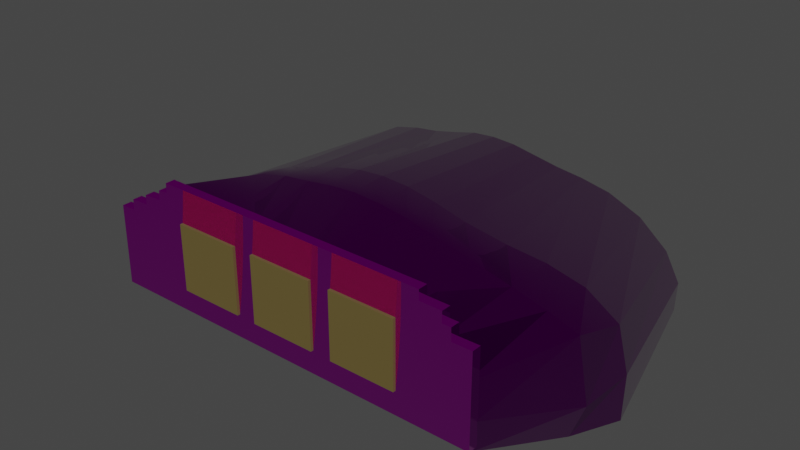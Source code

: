 # Source: edcd-garage.blend  (saved by Blender 3.1.7; exported with 4.5.12 LTS)
import bpy
from mathutils import Matrix  # noqa: F401  (used for matrix-valued properties, if any)

bpy.ops.wm.read_factory_settings(use_empty=True)
scene = bpy.context.scene
scene.name = 'Scene'

# ---- collections
col_edcd_garage_lod00 = bpy.data.collections.new('edcd-garage_LOD00'); scene.collection.children.link(col_edcd_garage_lod00)

# ---- images (referenced by path relative to the original .blend; pixels are not part of the script)
import os
ASSET_DIR = os.environ.get("B2B_ASSET_DIR", "")  # directory of the original .blend (textures are referenced by path, not embedded)
HERE = os.path.dirname(os.path.abspath(__file__))  # packed textures are extracted next to this script under _unpacked/

def load_image(name, relpath, width, height, colorspace="sRGB"):
    """Load a texture the original file referenced (path relative to the .blend, or extracted next to this script)."""
    p = next((c for c in (os.path.join(HERE, relpath), os.path.join(ASSET_DIR, relpath)) if relpath and os.path.exists(c)), "")
    if p:
        img = bpy.data.images.load(p, check_existing=True)
        img.name = name
    else:  # same state as the original file: an image datablock whose file is absent (Cycles renders it pink)
        img = bpy.data.images.new(name, width, height)
        img.source = "FILE"
        img.filepath = "//" + (relpath or name)
    img.colorspace_settings.name = colorspace
    return img
img_edcd_shelter_grass_base_color_jpg = load_image('edcd_shelter_grass_Base_Color.jpg', 'edcd_shelter_grass_Base_Color.jpg', 1024, 1024, 'sRGB')
img_edcd_shelter_grass_composite_png = load_image('edcd_shelter_grass-composite.png', 'edcd_shelter_grass-composite.png', 1024, 1024, 'Non-Color')
img_edcd_shelter_grass_normal_flipped_png = load_image('edcd_shelter_grass-normal_flipped.png', 'edcd_shelter_grass-normal_flipped.png', 1024, 1024, 'Non-Color')
img_edcd_shelter_bricks_alt_base_color_png = load_image('edcd_shelter_bricks_alt_Base_Color.png', 'edcd_shelter_bricks_alt_Base_Color.png', 1024, 1024, 'sRGB')
img_edcd_shelter_bricks_alt_composite_png = load_image('edcd_shelter_bricks_alt-composite.png', 'edcd_shelter_bricks_alt-composite.png', 1024, 1024, 'Non-Color')
img_edcd_shelter_bricks_alt_normal_png = load_image('edcd_shelter_bricks_alt_Normal.png', 'edcd_shelter_bricks_alt_Normal.png', 1024, 1024, 'Non-Color')

# ---- materials (node trees are filled in below, after node groups)
mat_edcd_shelter_grass = bpy.data.materials.new('EDCD shelter grass')
mat_edcd_shelter_grass.use_backface_culling = True
mat_edcd_shelter_bricks_alt = bpy.data.materials.new('EDCD shelter bricks alt')
mat_edcd_shelter_bricks_alt.use_backface_culling = True
mat_edcd_garage_door = bpy.data.materials.new('EDCD garage door')
mat_edcd_shelter_gate_paint = bpy.data.materials.new('EDCD shelter gate paint')
mat_edcd_shelter_gate_paint.use_backface_culling = True

# ---- node groups
ng_gltf_settings = bpy.data.node_groups.new('glTF Settings', 'ShaderNodeTree')
_s = ng_gltf_settings.interface.new_socket(name='Occlusion', in_out='INPUT', socket_type='NodeSocketFloat')
_s.default_value = 1.0
_N = ng_gltf_settings.nodes; _L = ng_gltf_settings.links
n0 = _N.new('NodeGroupInput'); n0.name = 'Group Input'; n0.location = (0, 0)

# ---- material node trees
mat_edcd_shelter_grass.use_nodes = True; mat_edcd_shelter_grass.node_tree.nodes.clear()
_N = mat_edcd_shelter_grass.node_tree.nodes; _L = mat_edcd_shelter_grass.node_tree.links
n0 = _N.new('ShaderNodeOutputMaterial'); n0.name = 'Material Output'; n0.location = (1000, 0)
n1 = _N.new('ShaderNodeBsdfPrincipled'); n1.name = 'Principled BSDF'; n1.location = (500, 0)
n1.distribution = 'GGX'
n1.subsurface_method = 'RANDOM_WALK_SKIN'
n1.inputs[3].default_value = 1.45
n2 = _N.new('ShaderNodeGroup'); n2.name = 'glTF Settings'; n2.location = (500, -800)
n2.label = 'glTF Settings'
n2.node_tree = ng_gltf_settings
n3 = _N.new('ShaderNodeTexImage'); n3.name = 'Base Color Texture'; n3.location = (-500, 100)
n3.label = 'Base Color Texture'
n3.hide = True
n3.image = img_edcd_shelter_grass_base_color_jpg
n4 = _N.new('ShaderNodeRGB'); n4.name = 'Base Color RGB'; n4.location = (-500, 50)
n4.label = 'Base Color RGB'
n4.hide = True
n4.outputs[0].default_value = (0.3571, 0.3552, 0.4262, 1.0)
n5 = _N.new('ShaderNodeValue'); n5.name = 'Base Color A'; n5.location = (-500, -200)
n5.label = 'Base Color A'
n5.hide = True
n5.outputs[0].default_value = 1.0
n6 = _N.new('ShaderNodeTexImage'); n6.name = 'Occlusion(R) Roughness(G) Metallic(B)'; n6.location = (-800, -300)
n6.label = 'Occlusion(R) Roughness(G) Metallic(B)'
n6.hide = True
n6.image = img_edcd_shelter_grass_composite_png
n7 = _N.new('ShaderNodeValue'); n7.name = 'Metallic Scale'; n7.location = (-500, -400)
n7.label = 'Metallic Scale'
n7.hide = True
n7.outputs[0].default_value = 1.0
n8 = _N.new('ShaderNodeValue'); n8.name = 'Roughness Scale'; n8.location = (-500, -500)
n8.label = 'Roughness Scale'
n8.hide = True
n8.outputs[0].default_value = 1.0
n9 = _N.new('ShaderNodeTexImage'); n9.name = 'Emissive Texture'; n9.location = (-500, -600)
n9.label = 'Emissive Texture'
n9.hide = True
n10 = _N.new('ShaderNodeRGB'); n10.name = 'Emissive RGB'; n10.location = (-500, -700)
n10.label = 'Emissive RGB'
n10.hide = True
n10.outputs[0].default_value = (0.0, 0.0, 0.0, 1.0)
n11 = _N.new('ShaderNodeValue'); n11.name = 'Emissive Scale'; n11.location = (-500, -800)
n11.label = 'Emissive Scale'
n11.hide = True
n11.outputs[0].default_value = 1.0
n12 = _N.new('ShaderNodeTexImage'); n12.name = 'Normal Texture'; n12.location = (-500, -900)
n12.label = 'Normal Texture'
n12.hide = True
n12.image = img_edcd_shelter_grass_normal_flipped_png
n13 = _N.new('ShaderNodeTexImage'); n13.name = 'Detail Color(RGBA)'; n13.location = (-500, 0)
n13.label = 'Detail Color(RGBA)'
n13.hide = True
n14 = _N.new('ShaderNodeTexImage'); n14.name = 'Detail Occlusion(R) Roughness(G) Metallic(B)'; n14.location = (-800, -350)
n14.label = 'Detail Occlusion(R) Roughness(G) Metallic(B)'
n14.hide = True
n15 = _N.new('ShaderNodeValue'); n15.name = 'Detail Normal Scale'; n15.location = (-500, -1400)
n15.label = 'Detail Normal Scale'
n15.hide = True
n15.outputs[0].default_value = 1.0
n16 = _N.new('ShaderNodeTexImage'); n16.name = 'Detail Normal'; n16.location = (-500, -1300)
n16.label = 'Detail Normal'
n16.hide = True
n17 = _N.new('ShaderNodeTexImage'); n17.name = 'Blend Mask'; n17.location = (-500, -1500)
n17.label = 'Blend Mask'
n17.hide = True
n18 = _N.new('ShaderNodeValue'); n18.name = 'Detail UV Scale'; n18.location = (-1350, -600)
n18.label = 'Detail UV Scale'
n18.hide = True
n18.outputs[0].default_value = 1.0
n19 = _N.new('ShaderNodeValue'); n19.name = 'Detail UV Offset U'; n19.location = (-1350, -700)
n19.label = 'Detail UV Offset U'
n19.hide = True
n19.outputs[0].default_value = 0.0
n20 = _N.new('ShaderNodeValue'); n20.name = 'Detail UV Offset V'; n20.location = (-1350, -800)
n20.label = 'Detail UV Offset V'
n20.hide = True
n20.outputs[0].default_value = 0.0
n21 = _N.new('ShaderNodeVertexColor'); n21.name = 'Vertex Color'; n21.location = (-1350, -200)
n21.label = 'Vertex Color'
n21.hide = True
n22 = _N.new('ShaderNodeUVMap'); n22.name = 'UV Map'; n22.location = (-1350, -500)
n22.label = 'UV Map'
n22.hide = True
n23 = _N.new('ShaderNodeCombineXYZ'); n23.name = 'Combine UV Scale'; n23.location = (-1100, -550)
n23.label = 'Combine UV Scale'
n23.hide = True
n24 = _N.new('ShaderNodeCombineXYZ'); n24.name = 'Combine UV Offset'; n24.location = (-1100, -600)
n24.label = 'Combine UV Offset'
n24.hide = True
n25 = _N.new('ShaderNodeVectorMath'); n25.name = 'Multiply UV Scale'; n25.location = (-900, -500)
n25.label = 'Multiply UV Scale'
n25.hide = True
n25.operation = 'MULTIPLY'
n26 = _N.new('ShaderNodeVectorMath'); n26.name = 'Multiply UV Offset'; n26.location = (-800, -600)
n26.label = 'Multiply UV Offset'
n26.hide = True
n27 = _N.new('ShaderNodeMix'); n27.name = 'Base Color Multiplier RGB'; n27.location = (0, 50)
n27.label = 'Base Color Multiplier RGB'
n27.hide = True
n27.data_type = 'RGBA'
n27.blend_type = 'MULTIPLY'
n27.inputs[0].default_value = 1.0
n28 = _N.new('ShaderNodeMath'); n28.name = 'Base Color Multiplier A'; n28.location = (0, -100)
n28.label = 'Base Color Multiplier A'
n28.hide = True
n28.operation = 'MULTIPLY'
n29 = _N.new('ShaderNodeMix'); n29.name = 'Emissive Multiplier'; n29.location = (0, -550)
n29.label = 'Emissive Multiplier'
n29.hide = True
n29.data_type = 'RGBA'
n29.blend_type = 'MULTIPLY'
n30 = _N.new('ShaderNodeSeparateColor'); n30.name = 'SplitOcclMetalRough'; n30.location = (-250, -300)
n30.label = 'SplitOcclMetalRough'
n30.hide = True
n31 = _N.new('ShaderNodeMath'); n31.name = 'Occlusion Multiplier'; n31.location = (0, -200)
n31.label = 'Occlusion Multiplier'
n31.hide = True
n31.operation = 'MULTIPLY'
n31.inputs[0].default_value = 1.0
n32 = _N.new('ShaderNodeMath'); n32.name = 'Roughness Multiplier'; n32.location = (0, -300)
n32.label = 'Roughness Multiplier'
n32.hide = True
n32.operation = 'MULTIPLY'
n33 = _N.new('ShaderNodeMath'); n33.name = 'Metallic Multiplier'; n33.location = (0, -400)
n33.label = 'Metallic Multiplier'
n33.hide = True
n33.operation = 'MULTIPLY'
n34 = _N.new('ShaderNodeNormalMap'); n34.name = 'Normal Map Sampler'; n34.location = (0, -900)
n34.label = 'Normal Map Sampler'
n34.hide = True
n35 = _N.new('ShaderNodeMath'); n35.name = 'Blend Alpha Map'; n35.location = (-150, 0)
n35.label = 'Blend Alpha Map'
n35.hide = True
n35.operation = 'MULTIPLY'
n36 = _N.new('ShaderNodeMix'); n36.name = 'Blend Color Map'; n36.location = (-150, 100)
n36.label = 'Blend Color Map'
n36.hide = True
n36.data_type = 'RGBA'
n36.blend_type = 'ADD'
n37 = _N.new('ShaderNodeMix'); n37.name = 'Blend Occlusion(R) Roughness(G) Metallic(B) Map'; n37.location = (-500, -325)
n37.label = 'Blend Occlusion(R) Roughness(G) Metallic(B) Map'
n37.hide = True
n37.data_type = 'RGBA'
n37.blend_type = 'ADD'
n38 = _N.new('ShaderNodeNormalMap'); n38.name = 'Detail Normal Map Sampler'; n38.location = (0, -1300)
n38.label = 'Detail Normal Map Sampler'
n38.hide = True
n39 = _N.new('ShaderNodeMix'); n39.name = 'Blend Normal Map'; n39.location = (200, -1100)
n39.label = 'Blend Normal Map'
n39.hide = True
n39.data_type = 'RGBA'
n39.blend_type = 'MULTIPLY'
_L.new(n1.outputs[0], n0.inputs[0])
_L.new(n18.outputs[0], n23.inputs[0])
_L.new(n18.outputs[0], n23.inputs[1])
_L.new(n18.outputs[0], n23.inputs[2])
_L.new(n19.outputs[0], n24.inputs[0])
_L.new(n20.outputs[0], n24.inputs[1])
_L.new(n22.outputs[0], n25.inputs[0])
_L.new(n23.outputs[0], n25.inputs[1])
_L.new(n25.outputs[0], n26.inputs[0])
_L.new(n24.outputs[0], n26.inputs[1])
_L.new(n26.outputs[0], n13.inputs[0])
_L.new(n26.outputs[0], n14.inputs[0])
_L.new(n26.outputs[0], n16.inputs[0])
_L.new(n11.outputs[0], n1.inputs[28])
_L.new(n21.outputs[1], n36.inputs[0])
_L.new(n21.outputs[1], n37.inputs[0])
_L.new(n21.outputs[1], n39.inputs[0])
_L.new(n9.outputs[0], n29.inputs[6])
_L.new(n10.outputs[0], n29.inputs[7])
_L.new(n10.outputs[0], n1.inputs[27])
_L.new(n6.outputs[0], n37.inputs[6])
_L.new(n14.outputs[0], n37.inputs[7])
_L.new(n37.outputs[2], n30.inputs[0])
_L.new(n7.outputs[0], n33.inputs[0])
_L.new(n8.outputs[0], n32.inputs[0])
_L.new(n30.outputs[0], n31.inputs[1])
_L.new(n30.outputs[1], n32.inputs[1])
_L.new(n30.outputs[2], n33.inputs[1])
_L.new(n32.outputs[0], n1.inputs[2])
_L.new(n33.outputs[0], n1.inputs[1])
_L.new(n31.outputs[0], n2.inputs[0])
_L.new(n12.outputs[0], n34.inputs[1])
_L.new(n34.outputs[0], n39.inputs[6])
_L.new(n38.outputs[0], n39.inputs[7])
_L.new(n15.outputs[0], n38.inputs[0])
_L.new(n16.outputs[0], n38.inputs[1])
_L.new(n34.outputs[0], n1.inputs[5])
_L.new(n3.outputs[0], n36.inputs[6])
_L.new(n13.outputs[0], n36.inputs[7])
_L.new(n36.outputs[2], n27.inputs[7])
_L.new(n3.outputs[1], n35.inputs[0])
_L.new(n13.outputs[1], n35.inputs[1])
_L.new(n5.outputs[0], n28.inputs[1])
_L.new(n4.outputs[0], n27.inputs[6])
_L.new(n27.outputs[2], n1.inputs[0])
_L.new(n3.outputs[1], n28.inputs[0])
_L.new(n28.outputs[0], n1.inputs[4])
n0.is_active_output = True
mat_edcd_shelter_bricks_alt.use_nodes = True; mat_edcd_shelter_bricks_alt.node_tree.nodes.clear()
_N = mat_edcd_shelter_bricks_alt.node_tree.nodes; _L = mat_edcd_shelter_bricks_alt.node_tree.links
n0 = _N.new('ShaderNodeOutputMaterial'); n0.name = 'Material Output'; n0.location = (1000, 0)
n1 = _N.new('ShaderNodeBsdfPrincipled'); n1.name = 'Principled BSDF'; n1.location = (500, 0)
n1.distribution = 'GGX'
n1.subsurface_method = 'RANDOM_WALK_SKIN'
n1.inputs[3].default_value = 1.45
n2 = _N.new('ShaderNodeGroup'); n2.name = 'glTF Settings'; n2.location = (500, -800)
n2.label = 'glTF Settings'
n2.node_tree = ng_gltf_settings
n3 = _N.new('ShaderNodeTexImage'); n3.name = 'Base Color Texture'; n3.location = (-500, 100)
n3.label = 'Base Color Texture'
n3.hide = True
n3.image = img_edcd_shelter_bricks_alt_base_color_png
n4 = _N.new('ShaderNodeRGB'); n4.name = 'Base Color RGB'; n4.location = (-500, 50)
n4.label = 'Base Color RGB'
n4.hide = True
n4.outputs[0].default_value = (1.0, 1.0, 1.0, 1.0)
n5 = _N.new('ShaderNodeValue'); n5.name = 'Base Color A'; n5.location = (-500, -200)
n5.label = 'Base Color A'
n5.hide = True
n5.outputs[0].default_value = 1.0
n6 = _N.new('ShaderNodeTexImage'); n6.name = 'Occlusion(R) Roughness(G) Metallic(B)'; n6.location = (-800, -300)
n6.label = 'Occlusion(R) Roughness(G) Metallic(B)'
n6.hide = True
n6.image = img_edcd_shelter_bricks_alt_composite_png
n7 = _N.new('ShaderNodeValue'); n7.name = 'Metallic Scale'; n7.location = (-500, -400)
n7.label = 'Metallic Scale'
n7.hide = True
n7.outputs[0].default_value = 1.0
n8 = _N.new('ShaderNodeValue'); n8.name = 'Roughness Scale'; n8.location = (-500, -500)
n8.label = 'Roughness Scale'
n8.hide = True
n8.outputs[0].default_value = 1.0
n9 = _N.new('ShaderNodeTexImage'); n9.name = 'Emissive Texture'; n9.location = (-500, -600)
n9.label = 'Emissive Texture'
n9.hide = True
n10 = _N.new('ShaderNodeRGB'); n10.name = 'Emissive RGB'; n10.location = (-500, -700)
n10.label = 'Emissive RGB'
n10.hide = True
n10.outputs[0].default_value = (0.0, 0.0, 0.0, 1.0)
n11 = _N.new('ShaderNodeValue'); n11.name = 'Emissive Scale'; n11.location = (-500, -800)
n11.label = 'Emissive Scale'
n11.hide = True
n11.outputs[0].default_value = 1.0
n12 = _N.new('ShaderNodeTexImage'); n12.name = 'Normal Texture'; n12.location = (-500, -900)
n12.label = 'Normal Texture'
n12.hide = True
n12.image = img_edcd_shelter_bricks_alt_normal_png
n13 = _N.new('ShaderNodeTexImage'); n13.name = 'Detail Color(RGBA)'; n13.location = (-500, 0)
n13.label = 'Detail Color(RGBA)'
n13.hide = True
n14 = _N.new('ShaderNodeTexImage'); n14.name = 'Detail Occlusion(R) Roughness(G) Metallic(B)'; n14.location = (-800, -350)
n14.label = 'Detail Occlusion(R) Roughness(G) Metallic(B)'
n14.hide = True
n15 = _N.new('ShaderNodeValue'); n15.name = 'Detail Normal Scale'; n15.location = (-500, -1400)
n15.label = 'Detail Normal Scale'
n15.hide = True
n15.outputs[0].default_value = 1.0
n16 = _N.new('ShaderNodeTexImage'); n16.name = 'Detail Normal'; n16.location = (-500, -1300)
n16.label = 'Detail Normal'
n16.hide = True
n17 = _N.new('ShaderNodeTexImage'); n17.name = 'Blend Mask'; n17.location = (-500, -1500)
n17.label = 'Blend Mask'
n17.hide = True
n18 = _N.new('ShaderNodeValue'); n18.name = 'Detail UV Scale'; n18.location = (-1350, -600)
n18.label = 'Detail UV Scale'
n18.hide = True
n18.outputs[0].default_value = 1.0
n19 = _N.new('ShaderNodeValue'); n19.name = 'Detail UV Offset U'; n19.location = (-1350, -700)
n19.label = 'Detail UV Offset U'
n19.hide = True
n19.outputs[0].default_value = 0.0
n20 = _N.new('ShaderNodeValue'); n20.name = 'Detail UV Offset V'; n20.location = (-1350, -800)
n20.label = 'Detail UV Offset V'
n20.hide = True
n20.outputs[0].default_value = 0.0
n21 = _N.new('ShaderNodeVertexColor'); n21.name = 'Vertex Color'; n21.location = (-1350, -200)
n21.label = 'Vertex Color'
n21.hide = True
n22 = _N.new('ShaderNodeUVMap'); n22.name = 'UV Map'; n22.location = (-1350, -500)
n22.label = 'UV Map'
n22.hide = True
n23 = _N.new('ShaderNodeCombineXYZ'); n23.name = 'Combine UV Scale'; n23.location = (-1100, -550)
n23.label = 'Combine UV Scale'
n23.hide = True
n24 = _N.new('ShaderNodeCombineXYZ'); n24.name = 'Combine UV Offset'; n24.location = (-1100, -600)
n24.label = 'Combine UV Offset'
n24.hide = True
n25 = _N.new('ShaderNodeVectorMath'); n25.name = 'Multiply UV Scale'; n25.location = (-900, -500)
n25.label = 'Multiply UV Scale'
n25.hide = True
n25.operation = 'MULTIPLY'
n26 = _N.new('ShaderNodeVectorMath'); n26.name = 'Multiply UV Offset'; n26.location = (-800, -600)
n26.label = 'Multiply UV Offset'
n26.hide = True
n27 = _N.new('ShaderNodeMix'); n27.name = 'Base Color Multiplier RGB'; n27.location = (0, 50)
n27.label = 'Base Color Multiplier RGB'
n27.hide = True
n27.data_type = 'RGBA'
n27.blend_type = 'MULTIPLY'
n27.inputs[0].default_value = 1.0
n28 = _N.new('ShaderNodeMath'); n28.name = 'Base Color Multiplier A'; n28.location = (0, -100)
n28.label = 'Base Color Multiplier A'
n28.hide = True
n28.operation = 'MULTIPLY'
n29 = _N.new('ShaderNodeMix'); n29.name = 'Emissive Multiplier'; n29.location = (0, -550)
n29.label = 'Emissive Multiplier'
n29.hide = True
n29.data_type = 'RGBA'
n29.blend_type = 'MULTIPLY'
n30 = _N.new('ShaderNodeSeparateColor'); n30.name = 'SplitOcclMetalRough'; n30.location = (-250, -300)
n30.label = 'SplitOcclMetalRough'
n30.hide = True
n31 = _N.new('ShaderNodeMath'); n31.name = 'Occlusion Multiplier'; n31.location = (0, -200)
n31.label = 'Occlusion Multiplier'
n31.hide = True
n31.operation = 'MULTIPLY'
n31.inputs[0].default_value = 1.0
n32 = _N.new('ShaderNodeMath'); n32.name = 'Roughness Multiplier'; n32.location = (0, -300)
n32.label = 'Roughness Multiplier'
n32.hide = True
n32.operation = 'MULTIPLY'
n33 = _N.new('ShaderNodeMath'); n33.name = 'Metallic Multiplier'; n33.location = (0, -400)
n33.label = 'Metallic Multiplier'
n33.hide = True
n33.operation = 'MULTIPLY'
n34 = _N.new('ShaderNodeNormalMap'); n34.name = 'Normal Map Sampler'; n34.location = (0, -900)
n34.label = 'Normal Map Sampler'
n34.hide = True
n35 = _N.new('ShaderNodeMath'); n35.name = 'Blend Alpha Map'; n35.location = (-150, 0)
n35.label = 'Blend Alpha Map'
n35.hide = True
n35.operation = 'MULTIPLY'
n36 = _N.new('ShaderNodeMix'); n36.name = 'Blend Color Map'; n36.location = (-150, 100)
n36.label = 'Blend Color Map'
n36.hide = True
n36.data_type = 'RGBA'
n36.blend_type = 'ADD'
n37 = _N.new('ShaderNodeMix'); n37.name = 'Blend Occlusion(R) Roughness(G) Metallic(B) Map'; n37.location = (-500, -325)
n37.label = 'Blend Occlusion(R) Roughness(G) Metallic(B) Map'
n37.hide = True
n37.data_type = 'RGBA'
n37.blend_type = 'ADD'
n38 = _N.new('ShaderNodeNormalMap'); n38.name = 'Detail Normal Map Sampler'; n38.location = (0, -1300)
n38.label = 'Detail Normal Map Sampler'
n38.hide = True
n39 = _N.new('ShaderNodeMix'); n39.name = 'Blend Normal Map'; n39.location = (200, -1100)
n39.label = 'Blend Normal Map'
n39.hide = True
n39.data_type = 'RGBA'
n39.blend_type = 'MULTIPLY'
_L.new(n1.outputs[0], n0.inputs[0])
_L.new(n18.outputs[0], n23.inputs[0])
_L.new(n18.outputs[0], n23.inputs[1])
_L.new(n18.outputs[0], n23.inputs[2])
_L.new(n19.outputs[0], n24.inputs[0])
_L.new(n20.outputs[0], n24.inputs[1])
_L.new(n22.outputs[0], n25.inputs[0])
_L.new(n23.outputs[0], n25.inputs[1])
_L.new(n25.outputs[0], n26.inputs[0])
_L.new(n24.outputs[0], n26.inputs[1])
_L.new(n26.outputs[0], n13.inputs[0])
_L.new(n26.outputs[0], n14.inputs[0])
_L.new(n26.outputs[0], n16.inputs[0])
_L.new(n11.outputs[0], n1.inputs[28])
_L.new(n21.outputs[1], n36.inputs[0])
_L.new(n21.outputs[1], n37.inputs[0])
_L.new(n21.outputs[1], n39.inputs[0])
_L.new(n9.outputs[0], n29.inputs[6])
_L.new(n10.outputs[0], n29.inputs[7])
_L.new(n10.outputs[0], n1.inputs[27])
_L.new(n3.outputs[0], n36.inputs[6])
_L.new(n13.outputs[0], n36.inputs[7])
_L.new(n36.outputs[2], n27.inputs[7])
_L.new(n3.outputs[1], n35.inputs[0])
_L.new(n13.outputs[1], n35.inputs[1])
_L.new(n5.outputs[0], n28.inputs[1])
_L.new(n4.outputs[0], n27.inputs[6])
_L.new(n27.outputs[2], n1.inputs[0])
_L.new(n3.outputs[1], n28.inputs[0])
_L.new(n28.outputs[0], n1.inputs[4])
_L.new(n6.outputs[0], n37.inputs[6])
_L.new(n14.outputs[0], n37.inputs[7])
_L.new(n37.outputs[2], n30.inputs[0])
_L.new(n7.outputs[0], n33.inputs[0])
_L.new(n8.outputs[0], n32.inputs[0])
_L.new(n30.outputs[0], n31.inputs[1])
_L.new(n30.outputs[1], n32.inputs[1])
_L.new(n30.outputs[2], n33.inputs[1])
_L.new(n32.outputs[0], n1.inputs[2])
_L.new(n33.outputs[0], n1.inputs[1])
_L.new(n31.outputs[0], n2.inputs[0])
_L.new(n12.outputs[0], n34.inputs[1])
_L.new(n34.outputs[0], n39.inputs[6])
_L.new(n38.outputs[0], n39.inputs[7])
_L.new(n15.outputs[0], n38.inputs[0])
_L.new(n16.outputs[0], n38.inputs[1])
_L.new(n34.outputs[0], n1.inputs[5])
n0.is_active_output = True
mat_edcd_garage_door.use_nodes = True; mat_edcd_garage_door.node_tree.nodes.clear()
_N = mat_edcd_garage_door.node_tree.nodes; _L = mat_edcd_garage_door.node_tree.links
n0 = _N.new('ShaderNodeBsdfPrincipled'); n0.name = 'Principled BSDF'; n0.location = (10, 300)
n0.distribution = 'GGX'
n0.subsurface_method = 'RANDOM_WALK_SKIN'
n0.inputs[3].default_value = 1.45
n0.inputs[27].default_value = (0.0, 0.0, 0.0, 1.0)
n0.inputs[28].default_value = 1.0
n1 = _N.new('ShaderNodeOutputMaterial'); n1.name = 'Material Output'; n1.location = (300, 300)
_L.new(n0.outputs[0], n1.inputs[0])
n1.is_active_output = True
mat_edcd_shelter_gate_paint.use_nodes = True; mat_edcd_shelter_gate_paint.node_tree.nodes.clear()
_N = mat_edcd_shelter_gate_paint.node_tree.nodes; _L = mat_edcd_shelter_gate_paint.node_tree.links
n0 = _N.new('ShaderNodeOutputMaterial'); n0.name = 'Material Output'; n0.location = (1000, 0)
n1 = _N.new('ShaderNodeBsdfPrincipled'); n1.name = 'Principled BSDF'; n1.location = (500, 0)
n1.distribution = 'GGX'
n1.subsurface_method = 'RANDOM_WALK_SKIN'
n1.inputs[3].default_value = 1.45
n2 = _N.new('ShaderNodeGroup'); n2.name = 'glTF Settings'; n2.location = (500, -800)
n2.label = 'glTF Settings'
n2.node_tree = ng_gltf_settings
n3 = _N.new('ShaderNodeTexImage'); n3.name = 'Base Color Texture'; n3.location = (-500, 100)
n3.label = 'Base Color Texture'
n3.hide = True
n4 = _N.new('ShaderNodeRGB'); n4.name = 'Base Color RGB'; n4.location = (-500, 50)
n4.label = 'Base Color RGB'
n4.hide = True
n4.outputs[0].default_value = (0.1262, 0.0921, 0.02389, 1.0)
n5 = _N.new('ShaderNodeValue'); n5.name = 'Base Color A'; n5.location = (-500, -200)
n5.label = 'Base Color A'
n5.hide = True
n5.outputs[0].default_value = 1.0
n6 = _N.new('ShaderNodeTexImage'); n6.name = 'Occlusion(R) Roughness(G) Metallic(B)'; n6.location = (-800, -300)
n6.label = 'Occlusion(R) Roughness(G) Metallic(B)'
n6.hide = True
n7 = _N.new('ShaderNodeValue'); n7.name = 'Metallic Scale'; n7.location = (-500, -400)
n7.label = 'Metallic Scale'
n7.hide = True
n7.outputs[0].default_value = 0.01
n8 = _N.new('ShaderNodeValue'); n8.name = 'Roughness Scale'; n8.location = (-500, -500)
n8.label = 'Roughness Scale'
n8.hide = True
n8.outputs[0].default_value = 0.82
n9 = _N.new('ShaderNodeTexImage'); n9.name = 'Emissive Texture'; n9.location = (-500, -600)
n9.label = 'Emissive Texture'
n9.hide = True
n10 = _N.new('ShaderNodeRGB'); n10.name = 'Emissive RGB'; n10.location = (-500, -700)
n10.label = 'Emissive RGB'
n10.hide = True
n10.outputs[0].default_value = (0.0, 0.0, 0.0, 1.0)
n11 = _N.new('ShaderNodeValue'); n11.name = 'Emissive Scale'; n11.location = (-500, -800)
n11.label = 'Emissive Scale'
n11.hide = True
n11.outputs[0].default_value = 1.0
n12 = _N.new('ShaderNodeTexImage'); n12.name = 'Normal Texture'; n12.location = (-500, -900)
n12.label = 'Normal Texture'
n12.hide = True
n13 = _N.new('ShaderNodeTexImage'); n13.name = 'Detail Color(RGBA)'; n13.location = (-500, 0)
n13.label = 'Detail Color(RGBA)'
n13.hide = True
n14 = _N.new('ShaderNodeTexImage'); n14.name = 'Detail Occlusion(R) Roughness(G) Metallic(B)'; n14.location = (-800, -350)
n14.label = 'Detail Occlusion(R) Roughness(G) Metallic(B)'
n14.hide = True
n15 = _N.new('ShaderNodeValue'); n15.name = 'Detail Normal Scale'; n15.location = (-500, -1400)
n15.label = 'Detail Normal Scale'
n15.hide = True
n15.outputs[0].default_value = 1.0
n16 = _N.new('ShaderNodeTexImage'); n16.name = 'Detail Normal'; n16.location = (-500, -1300)
n16.label = 'Detail Normal'
n16.hide = True
n17 = _N.new('ShaderNodeTexImage'); n17.name = 'Blend Mask'; n17.location = (-500, -1500)
n17.label = 'Blend Mask'
n17.hide = True
n18 = _N.new('ShaderNodeValue'); n18.name = 'Detail UV Scale'; n18.location = (-1350, -600)
n18.label = 'Detail UV Scale'
n18.hide = True
n18.outputs[0].default_value = 1.0
n19 = _N.new('ShaderNodeValue'); n19.name = 'Detail UV Offset U'; n19.location = (-1350, -700)
n19.label = 'Detail UV Offset U'
n19.hide = True
n19.outputs[0].default_value = 0.0
n20 = _N.new('ShaderNodeValue'); n20.name = 'Detail UV Offset V'; n20.location = (-1350, -800)
n20.label = 'Detail UV Offset V'
n20.hide = True
n20.outputs[0].default_value = 0.0
n21 = _N.new('ShaderNodeVertexColor'); n21.name = 'Vertex Color'; n21.location = (-1350, -200)
n21.label = 'Vertex Color'
n21.hide = True
n22 = _N.new('ShaderNodeUVMap'); n22.name = 'UV Map'; n22.location = (-1350, -500)
n22.label = 'UV Map'
n22.hide = True
n23 = _N.new('ShaderNodeCombineXYZ'); n23.name = 'Combine UV Scale'; n23.location = (-1100, -550)
n23.label = 'Combine UV Scale'
n23.hide = True
n24 = _N.new('ShaderNodeCombineXYZ'); n24.name = 'Combine UV Offset'; n24.location = (-1100, -600)
n24.label = 'Combine UV Offset'
n24.hide = True
n25 = _N.new('ShaderNodeVectorMath'); n25.name = 'Multiply UV Scale'; n25.location = (-900, -500)
n25.label = 'Multiply UV Scale'
n25.hide = True
n25.operation = 'MULTIPLY'
n26 = _N.new('ShaderNodeVectorMath'); n26.name = 'Multiply UV Offset'; n26.location = (-800, -600)
n26.label = 'Multiply UV Offset'
n26.hide = True
n27 = _N.new('ShaderNodeMix'); n27.name = 'Base Color Multiplier RGB'; n27.location = (0, 50)
n27.label = 'Base Color Multiplier RGB'
n27.hide = True
n27.data_type = 'RGBA'
n27.blend_type = 'MULTIPLY'
n27.inputs[0].default_value = 1.0
n28 = _N.new('ShaderNodeMath'); n28.name = 'Base Color Multiplier A'; n28.location = (0, -100)
n28.label = 'Base Color Multiplier A'
n28.hide = True
n28.operation = 'MULTIPLY'
n29 = _N.new('ShaderNodeMix'); n29.name = 'Emissive Multiplier'; n29.location = (0, -550)
n29.label = 'Emissive Multiplier'
n29.hide = True
n29.data_type = 'RGBA'
n29.blend_type = 'MULTIPLY'
n30 = _N.new('ShaderNodeSeparateColor'); n30.name = 'SplitOcclMetalRough'; n30.location = (-250, -300)
n30.label = 'SplitOcclMetalRough'
n30.hide = True
n31 = _N.new('ShaderNodeMath'); n31.name = 'Occlusion Multiplier'; n31.location = (0, -200)
n31.label = 'Occlusion Multiplier'
n31.hide = True
n31.operation = 'MULTIPLY'
n31.inputs[0].default_value = 1.0
n32 = _N.new('ShaderNodeMath'); n32.name = 'Roughness Multiplier'; n32.location = (0, -300)
n32.label = 'Roughness Multiplier'
n32.hide = True
n32.operation = 'MULTIPLY'
n33 = _N.new('ShaderNodeMath'); n33.name = 'Metallic Multiplier'; n33.location = (0, -400)
n33.label = 'Metallic Multiplier'
n33.hide = True
n33.operation = 'MULTIPLY'
n34 = _N.new('ShaderNodeNormalMap'); n34.name = 'Normal Map Sampler'; n34.location = (0, -900)
n34.label = 'Normal Map Sampler'
n34.hide = True
n35 = _N.new('ShaderNodeMath'); n35.name = 'Blend Alpha Map'; n35.location = (-150, 0)
n35.label = 'Blend Alpha Map'
n35.hide = True
n35.operation = 'MULTIPLY'
n36 = _N.new('ShaderNodeMix'); n36.name = 'Blend Color Map'; n36.location = (-150, 100)
n36.label = 'Blend Color Map'
n36.hide = True
n36.data_type = 'RGBA'
n36.blend_type = 'MULTIPLY'
n37 = _N.new('ShaderNodeMix'); n37.name = 'Blend Occlusion(R) Roughness(G) Metallic(B) Map'; n37.location = (-500, -325)
n37.label = 'Blend Occlusion(R) Roughness(G) Metallic(B) Map'
n37.hide = True
n37.data_type = 'RGBA'
n37.blend_type = 'MULTIPLY'
n38 = _N.new('ShaderNodeNormalMap'); n38.name = 'Detail Normal Map Sampler'; n38.location = (0, -1300)
n38.label = 'Detail Normal Map Sampler'
n38.hide = True
n39 = _N.new('ShaderNodeMix'); n39.name = 'Blend Normal Map'; n39.location = (200, -1100)
n39.label = 'Blend Normal Map'
n39.hide = True
n39.data_type = 'RGBA'
n39.blend_type = 'MULTIPLY'
_L.new(n1.outputs[0], n0.inputs[0])
_L.new(n18.outputs[0], n23.inputs[0])
_L.new(n18.outputs[0], n23.inputs[1])
_L.new(n18.outputs[0], n23.inputs[2])
_L.new(n19.outputs[0], n24.inputs[0])
_L.new(n20.outputs[0], n24.inputs[1])
_L.new(n22.outputs[0], n25.inputs[0])
_L.new(n23.outputs[0], n25.inputs[1])
_L.new(n25.outputs[0], n26.inputs[0])
_L.new(n24.outputs[0], n26.inputs[1])
_L.new(n26.outputs[0], n13.inputs[0])
_L.new(n26.outputs[0], n14.inputs[0])
_L.new(n26.outputs[0], n16.inputs[0])
_L.new(n11.outputs[0], n1.inputs[28])
_L.new(n21.outputs[1], n36.inputs[0])
_L.new(n21.outputs[1], n37.inputs[0])
_L.new(n21.outputs[1], n39.inputs[0])
_L.new(n12.outputs[0], n34.inputs[1])
_L.new(n34.outputs[0], n39.inputs[6])
_L.new(n38.outputs[0], n39.inputs[7])
_L.new(n15.outputs[0], n38.inputs[0])
_L.new(n16.outputs[0], n38.inputs[1])
_L.new(n9.outputs[0], n29.inputs[6])
_L.new(n10.outputs[0], n29.inputs[7])
_L.new(n10.outputs[0], n1.inputs[27])
_L.new(n6.outputs[0], n37.inputs[6])
_L.new(n14.outputs[0], n37.inputs[7])
_L.new(n37.outputs[2], n30.inputs[0])
_L.new(n7.outputs[0], n33.inputs[0])
_L.new(n8.outputs[0], n32.inputs[0])
_L.new(n30.outputs[0], n31.inputs[1])
_L.new(n30.outputs[1], n32.inputs[1])
_L.new(n30.outputs[2], n33.inputs[1])
_L.new(n8.outputs[0], n1.inputs[2])
_L.new(n7.outputs[0], n1.inputs[1])
_L.new(n31.outputs[0], n2.inputs[0])
_L.new(n3.outputs[0], n36.inputs[6])
_L.new(n13.outputs[0], n36.inputs[7])
_L.new(n36.outputs[2], n27.inputs[7])
_L.new(n3.outputs[1], n35.inputs[0])
_L.new(n13.outputs[1], n35.inputs[1])
_L.new(n5.outputs[0], n28.inputs[1])
_L.new(n4.outputs[0], n27.inputs[6])
_L.new(n4.outputs[0], n1.inputs[0])
_L.new(n5.outputs[0], n1.inputs[4])
n0.is_active_output = True

# ---- world
world_world = bpy.data.worlds.new('World'); scene.world = world_world
world_world.use_nodes = True; world_world.node_tree.nodes.clear()
_N = world_world.node_tree.nodes; _L = world_world.node_tree.links
n0 = _N.new('ShaderNodeOutputWorld'); n0.name = 'World Output'; n0.location = (300, 300)
n1 = _N.new('ShaderNodeBackground'); n1.name = 'Background'; n1.location = (10, 300)
n1.inputs[0].default_value = (0.05088, 0.05088, 0.05088, 1.0)
_L.new(n1.outputs[0], n0.inputs[0])
n0.is_active_output = True
world_world.color = (0.05088, 0.05088, 0.05088)
world_world.use_sun_shadow = False
world_world.sun_shadow_jitter_overblur = 0.0

# ---- meshes
me_cylinder_001 = bpy.data.meshes.new('Cylinder.001')
me_cylinder_001.from_pydata([(-0.1095, -14.55, 4.818), (0.698, -14.55, 4.702), (1.126, -14.55, 4.682), (1.64, -14.55, 4.907), (2.819, -14.55, 4.942), (4.918, -14.55, 4.319), (6.904, -14.55, 3.025), (8.181, -14.55, 1.522), (8.775, -14.55, -9.966e-07), (8.655, -14.55, -1.522), (-11.92, -14.55, -1.025), (-11.23, -14.55, 2.328), (-8.695, -14.55, 3.92), (-7.958, -14.55, 5.2), (-4.427, -14.55, 5.151), (-3.132, -14.55, 4.807), (-1.551, -14.55, 4.71), (-0.3487, -0.1909, 4.05), (-0.3195, -0.9258, 5.228), (0.6451, -0.01207, 4.07), (0.887, -0.9071, 5.144), (1.671, -0.02644, 3.82), (2.112, -0.831, 4.867), (2.725, 0.09823, 3.564), (3.333, -0.6952, 4.553), (3.838, 0.2782, 3.269), (4.598, -0.5032, 4.277), (5.225, 0.5307, 2.786), (6.009, -0.2533, 3.828), (6.776, 0.798, 1.853), (7.624, 0.01581, 2.925), (8.061, 0.7566, 0.5733), (9.054, 0.2167, 1.522), (8.501, 0.8891, -0.3808), (9.815, 0.3173, 4.768e-07), (8.451, 1.0, -1.522), (9.752, 0.3507, -1.522), (-13.45, 0.3503, -1.522), (-12.2, 1.0, -1.522), (-11.4, 0.87, -0.8869), (-12.41, 0.3132, 4.768e-07), (-9.925, 0.7363, 0.418), (-10.64, 0.1337, 1.522), (-8.076, 0.6205, 1.853), (-8.728, -0.1766, 2.961), (-6.313, 0.3011, 2.861), (-6.933, -0.4958, 3.926), (-4.775, 0.05663, 3.319), (-5.374, -0.7382, 4.353), (-3.515, -0.07616, 3.555), (-3.993, -0.8803, 4.573), (-2.369, -0.1144, 3.804), (-2.704, -0.9261, 4.86), (-1.322, -0.2775, 3.954), (-1.501, -0.9257, 5.142), (-0.03975, -11.67, 6.202), (1.383, -11.67, 6.111), (-1.382, -11.67, 6.106), (2.842, -11.65, 5.893), (4.191, -11.63, 5.555), (6.248, -11.59, 5.034), (8.168, -11.54, 4.517), (9.819, -11.48, 4.036), (11.31, -11.44, 3.495), (11.86, -11.42, 0.4114), (11.19, -11.42, -1.379), (-14.48, -11.42, -1.383), (-13.28, -11.42, 0.3479), (-11.29, -11.46, 2.023), (-9.061, -11.52, 3.513), (-7.267, -11.59, 4.695), (-5.699, -11.64, 5.385), (-4.156, -11.66, 5.744), (-2.722, -11.67, 5.916), (1.392, -9.738, 6.184), (2.891, -9.712, 5.878), (4.43, -9.665, 5.437), (6.548, -9.599, 5.049), (8.467, -9.513, 4.807), (10.28, -9.42, 4.307), (11.86, -9.351, 3.201), (12.39, -9.316, 1.03), (12.33, -9.305, -1.253), (-13.78, -9.318, 0.0736), (-11.8, -9.38, 1.692), (-9.597, -9.487, 3.164), (-7.561, -9.596, 4.349), (-5.79, -9.68, 5.049), (-4.222, -9.729, 5.512), (-2.764, -9.745, 5.903), (-0.03975, -9.745, 6.275), (-1.4, -9.745, 6.181), (-14.99, -9.305, -1.519)], [], [(57, 16, 0, 55), (58, 2, 3, 59), (59, 3, 4, 60), (60, 4, 5, 61), (61, 5, 6, 62), (62, 6, 7, 63), (63, 7, 8, 64), (64, 8, 9, 65), (66, 10, 11, 67), (67, 11, 68), (68, 11, 12, 69), (69, 12, 13, 70), (70, 13, 71), (71, 13, 14, 72), (72, 14, 15, 73), (73, 15, 16, 57), (56, 1, 2, 58), (55, 0, 1, 56), (18, 20, 19, 17), (20, 22, 21, 19), (22, 24, 23, 21), (24, 26, 25, 23), (26, 28, 27, 25), (28, 30, 29, 27), (30, 32, 31, 29), (32, 34, 33, 31), (34, 36, 35, 33), (37, 40, 39, 38), (40, 42, 41, 39), (42, 44, 43, 41), (44, 46, 45, 43), (46, 48, 47, 45), (48, 50, 49, 47), (50, 52, 51, 49), (52, 54, 53, 51), (54, 18, 17, 53), (17, 19, 21, 23, 25, 27, 29, 31, 33, 35, 38, 39, 41, 43, 45, 47, 49, 51, 53), (90, 55, 56, 74), (74, 56, 58, 75), (89, 73, 57, 91), (88, 72, 73, 89), (87, 71, 72, 88), (86, 70, 71, 87), (85, 69, 70, 86), (84, 68, 69, 85), (83, 67, 68, 84), (92, 66, 67, 83), (81, 64, 65, 82), (80, 63, 64, 81), (79, 62, 63, 80), (78, 61, 62, 79), (77, 60, 61, 78), (76, 59, 60, 77), (75, 58, 59, 76), (91, 57, 55, 90), (54, 91, 90, 18), (22, 75, 76, 24), (24, 76, 77, 26), (26, 77, 78, 28), (28, 78, 79, 30), (30, 79, 80, 32), (32, 80, 81, 34), (34, 81, 82, 36), (37, 92, 83, 40), (40, 83, 84, 42), (42, 84, 85, 44), (44, 85, 86, 46), (46, 86, 87, 48), (48, 87, 88, 50), (50, 88, 89, 52), (52, 89, 91, 54), (20, 74, 75, 22), (18, 90, 74, 20)])
me_cylinder_001.polygons.foreach_set('use_smooth', [True] * 73)
_uv = me_cylinder_001.uv_layers.new(name='UVMap')
_uv.uv.foreach_set('vector', [-1.263, 0.04141, -1.815, 0.04131, -1.813, -0.1221, -1.263, -0.1149, -1.249, -0.4425, -1.807, -0.4642, -1.801, -0.6481, -1.233, -0.6187, -1.233, -0.6187, -1.801, -0.6481, -1.792, -0.8455, -1.21, -0.8085, -1.21, -0.8085, -1.792, -0.8455, -1.781, -1.077, -1.179, -1.032, -1.179, -1.032, -1.781, -1.077, -1.765, -1.343, -1.145, -1.291, -1.145, -1.291, -1.765, -1.343, -1.746, -1.602, -1.108, -1.543, -1.108, -1.543, -1.746, -1.602, -1.729, -1.802, -1.074, -1.738, -1.074, -1.738, -1.729, -1.802, -1.713, -1.977, -1.033, -1.91, -1.046, 1.972, -1.738, 2.022, -1.754, 1.791, -1.077, 1.741, -1.077, 1.741, -1.773, 1.489, -1.121, 1.445, -1.121, 1.445, -1.773, 1.489, -1.789, 1.17, -1.165, 1.133, -1.165, 1.133, -1.789, 1.17, -1.801, 0.8774, -1.202, 0.849, -1.202, 0.849, -1.808, 0.6249, -1.229, 0.6043, -1.229, 0.6043, -1.808, 0.6249, -1.812, 0.407, -1.247, 0.3937, -1.247, 0.3937, -1.812, 0.407, -1.814, 0.2132, -1.258, 0.2067, -1.258, 0.2067, -1.814, 0.2132, -1.815, 0.04131, -1.263, 0.04141, -1.259, -0.2748, -1.811, -0.2895, -1.807, -0.4642, -1.249, -0.4425, -1.263, -0.1149, -1.813, -0.1221, -1.811, -0.2895, -1.259, -0.2748, 0.9249, -0.08625, 0.9338, -0.2166, 1.11, -0.1951, 1.089, -0.08772, 0.9338, -0.2166, 0.9673, -0.3565, 1.148, -0.3087, 1.11, -0.1951, 0.9673, -0.3565, 1.024, -0.5018, 1.209, -0.4361, 1.148, -0.3087, 1.024, -0.5018, 1.105, -0.6615, 1.298, -0.5797, 1.209, -0.4361, 1.105, -0.6615, 1.211, -0.8539, 1.423, -0.7734, 1.298, -0.5797, 1.211, -0.8539, 1.321, -1.084, 1.524, -1.023, 1.423, -0.7734, 1.321, -1.084, 1.43, -1.309, 1.61, -1.234, 1.524, -1.023, 1.43, -1.309, 1.529, -1.484, 1.71, -1.34, 1.61, -1.234, 1.529, -1.484, 1.67, -1.646, 1.884, -1.381, 1.71, -1.34, 1.704, 1.774, 1.617, 1.544, 1.806, 1.418, 1.884, 1.561, 1.617, 1.544, 1.472, 1.268, 1.679, 1.176, 1.806, 1.418, 1.472, 1.268, 1.316, 0.9882, 1.526, 0.9091, 1.679, 1.176, 1.316, 0.9882, 1.179, 0.7358, 1.385, 0.659, 1.526, 0.9091, 1.179, 0.7358, 1.072, 0.5222, 1.271, 0.4479, 1.385, 0.659, 1.072, 0.5222, 0.9971, 0.3405, 1.19, 0.2812, 1.271, 0.4479, 0.9971, 0.3405, 0.9532, 0.1809, 1.138, 0.1391, 1.19, 0.2812, 0.9532, 0.1809, 0.9315, 0.04182, 1.089, 0.02229, 1.138, 0.1391, 0.9315, 0.04182, 0.9249, -0.08625, 1.089, -0.08772, 1.089, 0.02229, 1.089, -0.08772, 1.11, -0.1951, 1.148, -0.3087, 1.209, -0.4361, 1.298, -0.5797, 1.423, -0.7734, 1.524, -1.023, 1.61, -1.234, 1.71, -1.34, 1.884, -1.381, 1.884, 1.561, 1.806, 1.418, 1.679, 1.176, 1.526, 0.9091, 1.385, 0.659, 1.271, 0.4479, 1.19, 0.2812, 1.138, 0.1391, 1.089, 0.02229, -0.8702, -0.1098, -1.263, -0.1149, -1.259, -0.2748, -0.8655, -0.2644, -0.8655, -0.2644, -1.259, -0.2748, -1.249, -0.4425, -0.8513, -0.4271, -0.8608, 0.2021, -1.258, 0.2067, -1.263, 0.04141, -0.8688, 0.04149, -0.8446, 0.3841, -1.247, 0.3937, -1.258, 0.2067, -0.8608, 0.2021, -0.8162, 0.5895, -1.229, 0.6043, -1.247, 0.3937, -0.8446, 0.3841, -0.7744, 0.8287, -1.202, 0.849, -1.229, 0.6043, -0.8162, 0.5895, -0.7194, 1.107, -1.165, 1.133, -1.202, 0.849, -0.7744, 0.8287, -0.6552, 1.413, -1.121, 1.445, -1.165, 1.133, -0.7194, 1.107, -0.5931, 1.706, -1.077, 1.741, -1.121, 1.445, -0.6552, 1.413, -0.5524, 1.937, -1.046, 1.972, -1.077, 1.741, -0.5931, 1.706, -0.6068, -1.693, -1.074, -1.738, -1.033, -1.91, -0.5476, -1.863, -0.652, -1.501, -1.108, -1.543, -1.074, -1.738, -0.6068, -1.693, -0.7019, -1.254, -1.145, -1.291, -1.108, -1.543, -0.652, -1.501, -0.7503, -0.9999, -1.179, -1.032, -1.145, -1.291, -0.7019, -1.254, -0.7945, -0.7821, -1.21, -0.8085, -1.179, -1.032, -0.7503, -0.9999, -0.8279, -0.5977, -1.233, -0.6187, -1.21, -0.8085, -0.7945, -0.7821, -0.8513, -0.4271, -1.249, -0.4425, -1.233, -0.6187, -0.8279, -0.5977, -0.8688, 0.04149, -1.263, 0.04141, -1.263, -0.1149, -0.8702, -0.1098, 0.9315, 0.04182, -0.8688, 0.04149, -0.8702, -0.1098, 0.9249, -0.08625, 0.9673, -0.3565, -0.8513, -0.4271, -0.8279, -0.5977, 1.024, -0.5018, 1.024, -0.5018, -0.8279, -0.5977, -0.7945, -0.7821, 1.105, -0.6615, 1.105, -0.6615, -0.7945, -0.7821, -0.7503, -0.9999, 1.211, -0.8539, 1.211, -0.8539, -0.7503, -0.9999, -0.7019, -1.254, 1.321, -1.084, 1.321, -1.084, -0.7019, -1.254, -0.652, -1.501, 1.43, -1.309, 1.43, -1.309, -0.652, -1.501, -0.6068, -1.693, 1.529, -1.484, 1.529, -1.484, -0.6068, -1.693, -0.5476, -1.863, 1.67, -1.646, 1.704, 1.774, -0.5524, 1.937, -0.5931, 1.706, 1.617, 1.544, 1.617, 1.544, -0.5931, 1.706, -0.6552, 1.413, 1.472, 1.268, 1.472, 1.268, -0.6552, 1.413, -0.7194, 1.107, 1.316, 0.9882, 1.316, 0.9882, -0.7194, 1.107, -0.7744, 0.8287, 1.179, 0.7358, 1.179, 0.7358, -0.7744, 0.8287, -0.8162, 0.5895, 1.072, 0.5222, 1.072, 0.5222, -0.8162, 0.5895, -0.8446, 0.3841, 0.9971, 0.3405, 0.9971, 0.3405, -0.8446, 0.3841, -0.8608, 0.2021, 0.9532, 0.1809, 0.9532, 0.1809, -0.8608, 0.2021, -0.8688, 0.04149, 0.9315, 0.04182, 0.9338, -0.2166, -0.8655, -0.2644, -0.8513, -0.4271, 0.9673, -0.3565, 0.9249, -0.08625, -0.8702, -0.1098, -0.8655, -0.2644, 0.9338, -0.2166])
me_cylinder_001.materials.append(mat_edcd_shelter_grass)
me_cylinder_001.use_remesh_fix_poles = True
me_cylinder_001.use_remesh_preserve_attributes = False
me_cylinder_001.update()
me_cube_002 = bpy.data.meshes.new('Cube.002')
me_cube_002.from_pydata([(-12.09, -14.45, 3.026), (-11.23, -14.45, 3.054), (-11.21, -14.45, 3.607), (-10.2, -14.45, 3.655), (-10.2, -14.45, 4.139), (-9.174, -14.45, 4.195), (-9.15, -14.45, 4.695), (-8.601, -14.45, 4.735), (-8.585, -14.45, 5.235), (6.224, -14.45, 5.22), (6.224, -14.45, 4.71), (7.35, -14.45, 4.698), (7.35, -14.45, 4.144), (7.796, -14.45, 4.144), (8.822, -14.45, -1.242), (8.822, -14.45, 3.513), (7.814, -14.45, 3.501), (-12.14, -14.45, -1.242), (-12.09, -14.95, 3.026), (-11.23, -14.95, 3.054), (-11.21, -14.95, 3.607), (-10.2, -14.95, 3.655), (-10.2, -14.95, 4.139), (-9.174, -14.95, 4.195), (-9.15, -14.95, 4.695), (-8.601, -14.95, 4.735), (-8.585, -14.95, 5.235), (6.224, -14.95, 5.22), (6.224, -14.95, 4.71), (7.35, -14.95, 4.698), (7.35, -14.95, 4.144), (7.796, -14.95, 4.144), (8.822, -14.95, -1.242), (8.822, -14.95, 3.513), (-12.14, -14.95, -1.242), (7.814, -14.95, 3.501)], [], [(17, 0, 1, 2, 3, 4, 5, 6, 7, 8, 9, 10, 11, 12, 13, 16, 15, 14), (34, 32, 33, 35, 31, 30, 29, 28, 27, 26, 25, 24, 23, 22, 21, 20, 19, 18), (14, 15, 33, 32), (6, 5, 23, 24), (7, 6, 24, 25), (16, 13, 31, 35), (8, 7, 25, 26), (1, 0, 18, 19), (15, 16, 35, 33), (10, 9, 27, 28), (2, 1, 19, 20), (9, 8, 26, 27), (11, 10, 28, 29), (3, 2, 20, 21), (0, 17, 34, 18), (12, 11, 29, 30), (4, 3, 21, 22), (13, 12, 30, 31), (5, 4, 22, 23)])
_uv = me_cube_002.uv_layers.new(name='UVMap')
_uv.uv.foreach_set('vector', [-0.001352, -0.002494, 0.003997, 0.453, 0.09606, 0.456, 0.09778, 0.515, 0.2056, 0.5201, 0.2062, 0.5718, 0.3155, 0.5778, 0.318, 0.6311, 0.3766, 0.6354, 0.3783, 0.6888, 1.959, 0.6871, 1.959, 0.6327, 2.079, 0.6314, 2.079, 0.5723, 2.126, 0.5723, 2.128, 0.5037, 2.236, 0.505, 2.236, -0.002494, 0.007182, 0.007678, 2.205, 0.007678, 2.205, 0.5063, 2.1, 0.505, 2.098, 0.5724, 2.051, 0.5723, 2.051, 0.6304, 1.933, 0.6318, 1.933, 0.6852, 0.3801, 0.6868, 0.3785, 0.6344, 0.321, 0.6302, 0.3184, 0.5778, 0.2111, 0.5718, 0.2105, 0.5211, 0.1046, 0.516, 0.1029, 0.4581, 0.01244, 0.4552, -0.235, 0.007678, -0.235, 0.5063, -0.2869, 0.5063, -0.2869, 0.007678, -0.235, 0.6302, -0.235, 0.5778, -0.2869, 0.5778, -0.2869, 0.6302, 0.3785, -1.377, 0.321, -1.377, 0.321, -1.429, 0.3785, -1.429, -0.235, 0.505, -0.235, 0.5724, -0.2869, 0.5724, -0.2869, 0.505, -0.235, 0.6868, -0.235, 0.6344, -0.2869, 0.6344, -0.2869, 0.6868, 0.1029, -1.377, 0.01244, -1.377, 0.01244, -1.429, 0.1029, -1.429, 2.205, -1.377, 2.1, -1.377, 2.1, -1.429, 2.205, -1.429, -0.235, 0.6318, -0.235, 0.6852, -0.2869, 0.6852, -0.2869, 0.6318, -0.235, 0.516, -0.235, 0.4581, -0.2869, 0.4581, -0.2869, 0.516, 1.933, -1.377, 0.3801, -1.377, 0.3801, -1.429, 1.933, -1.429, 2.051, -1.377, 1.933, -1.377, 1.933, -1.429, 2.051, -1.429, 0.2105, -1.377, 0.1046, -1.377, 0.1046, -1.429, 0.2105, -1.429, -0.235, 0.4552, -0.235, 0.007678, -0.2869, 0.007678, -0.2869, 0.4552, -0.235, 0.5723, -0.235, 0.6304, -0.2869, 0.6304, -0.2869, 0.5723, -0.235, 0.5718, -0.235, 0.5211, -0.2869, 0.5211, -0.2869, 0.5718, 2.098, -1.377, 2.051, -1.377, 2.051, -1.429, 2.098, -1.429, 0.3184, -1.377, 0.2111, -1.377, 0.2111, -1.429, 0.3184, -1.429])
me_cube_002.materials.append(mat_edcd_shelter_bricks_alt)
me_cube_002.materials.append(mat_edcd_shelter_grass)
me_cube_002.materials.append(mat_edcd_garage_door)
me_cube_002.materials.append(mat_edcd_shelter_gate_paint)
me_cube_002.use_remesh_fix_poles = True
me_cube_002.use_remesh_preserve_attributes = False
me_cube_002.update()
me_cube_003 = bpy.data.meshes.new('Cube.003')
me_cube_003.from_pydata([(-7.651, -15.1, -0.0005326), (-7.651, -15.1, 3.499), (-7.651, -14.67, -0.0005326), (-7.651, -14.67, 3.499), (-4.151, -15.1, -0.0005326), (-4.151, -15.1, 3.499), (-4.151, -14.67, -0.0005326), (-4.151, -14.67, 3.499), (-3.063, -15.1, -0.0005326), (-3.063, -15.1, 3.499), (-3.063, -14.67, -0.0005326), (-3.063, -14.67, 3.499), (0.4374, -15.1, -0.0005326), (0.4374, -15.1, 3.499), (0.4374, -14.67, -0.0005326), (0.4374, -14.67, 3.499), (1.554, -15.1, -0.0005326), (1.554, -15.1, 3.499), (1.554, -14.67, -0.0005326), (1.554, -14.67, 3.499), (5.054, -15.1, -0.0005326), (5.054, -15.1, 3.499), (5.054, -14.67, -0.0005326), (5.054, -14.67, 3.499)], [], [(0, 1, 3, 2), (6, 7, 5, 4), (4, 5, 1, 0), (2, 6, 4, 0), (7, 3, 1, 5), (8, 9, 11, 10), (14, 15, 13, 12), (12, 13, 9, 8), (10, 14, 12, 8), (15, 11, 9, 13), (16, 17, 19, 18), (22, 23, 21, 20), (20, 21, 17, 16), (18, 22, 20, 16), (23, 19, 17, 21)])
me_cube_003.polygons.foreach_set('material_index', [3, 3, 3, 3, 3, 3, 3, 3, 3, 3, 3, 3, 3, 3, 3])
_uv = me_cube_003.uv_layers.new(name='UVMap')
_uv.uv.foreach_set('vector', [0.375, 0.0, 0.625, 0.0, 0.625, 0.25, 0.375, 0.25, 0.375, 0.5, 0.625, 0.5, 0.625, 0.75, 0.375, 0.75, 0.375, 0.75, 0.625, 0.75, 0.625, 1.0, 0.375, 1.0, 0.125, 0.5, 0.375, 0.5, 0.375, 0.75, 0.125, 0.75, 0.625, 0.5, 0.875, 0.5, 0.875, 0.75, 0.625, 0.75, 0.375, 0.0, 0.625, 0.0, 0.625, 0.25, 0.375, 0.25, 0.375, 0.5, 0.625, 0.5, 0.625, 0.75, 0.375, 0.75, 0.375, 0.75, 0.625, 0.75, 0.625, 1.0, 0.375, 1.0, 0.125, 0.5, 0.375, 0.5, 0.375, 0.75, 0.125, 0.75, 0.625, 0.5, 0.875, 0.5, 0.875, 0.75, 0.625, 0.75, 0.375, 0.0, 0.625, 0.0, 0.625, 0.25, 0.375, 0.25, 0.375, 0.5, 0.625, 0.5, 0.625, 0.75, 0.375, 0.75, 0.375, 0.75, 0.625, 0.75, 0.625, 1.0, 0.375, 1.0, 0.125, 0.5, 0.375, 0.5, 0.375, 0.75, 0.125, 0.75, 0.625, 0.5, 0.875, 0.5, 0.875, 0.75, 0.625, 0.75])
me_cube_003.materials.append(mat_edcd_shelter_bricks_alt)
me_cube_003.materials.append(mat_edcd_shelter_grass)
me_cube_003.materials.append(mat_edcd_garage_door)
me_cube_003.materials.append(mat_edcd_shelter_gate_paint)
me_cube_003.use_remesh_fix_poles = True
me_cube_003.use_remesh_preserve_attributes = False
me_cube_003.update()

# ---- objects
ob_shelter_body_outer = bpy.data.objects.new('shelter body outer', me_cylinder_001)
ob_garage_front_bricks = bpy.data.objects.new('garage front bricks', me_cube_002)
ob_garage_doors = bpy.data.objects.new('garage doors', me_cube_003)

# ---- transforms, parenting, visibility, modifiers, constraints
ob_shelter_body_outer.location = (0.0, 0.0, 0.0)
ob_garage_front_bricks.location = (0.0, 0.0, 0.0)
ob_garage_doors.location = (0.0, 0.0, 0.0)

# ---- collection membership
col_edcd_garage_lod00.objects.link(ob_shelter_body_outer)
col_edcd_garage_lod00.objects.link(ob_garage_front_bricks)
col_edcd_garage_lod00.objects.link(ob_garage_doors)

# ---- scene / render settings (as saved in the file)
scene.frame_start = 1; scene.frame_end = 250; scene.frame_set(1)
scene.render.engine = 'CYCLES'
scene.cycles.sampling_pattern = 'TABULATED_SOBOL'
scene.cycles.use_light_tree = False
scene.view_settings.view_transform = 'Filmic'
bpy.context.view_layer.update()

# ---- added for rendering (the .blend has no active camera and no usable light): camera, sun
cam_auto = bpy.data.cameras.new('AutoCamera')
cam_auto.lens = 50.0
cam_auto.sensor_width = 36.0
cam_auto.clip_end = 1000.0
ob_auto_camera = bpy.data.objects.new('AutoCamera', cam_auto)
scene.collection.objects.link(ob_auto_camera)
ob_auto_camera.location = (28.9634, -43.3588, 26.5843)
ob_auto_camera.rotation_euler = (1.09748, -7.21219e-08, 0.694738)
scene.camera = ob_auto_camera
light_auto_sun = bpy.data.lights.new('AutoSun', 'SUN')
light_auto_sun.energy = 3.0
light_auto_sun.angle = 0.0523599
ob_auto_sun = bpy.data.objects.new('AutoSun', light_auto_sun)
scene.collection.objects.link(ob_auto_sun)
ob_auto_sun.rotation_euler = (0.872665, 0.174533, 0.523599)
bpy.context.view_layer.update()
